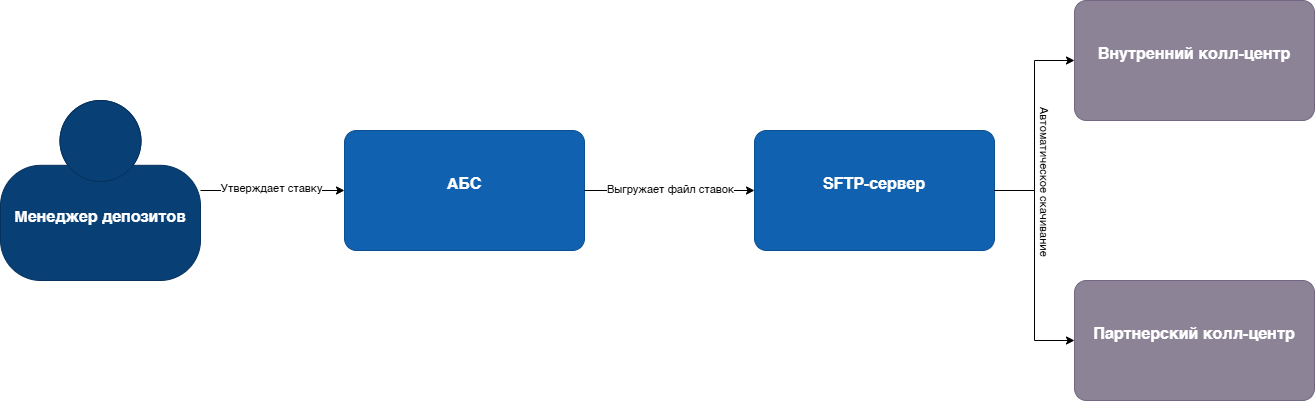

The diagram above was exported from draw.io. Its source (the exported page's mxGraphModel, read from the mxfile embedded in the PNG):
<mxGraphModel dx="1695" dy="1608" grid="1" gridSize="10" guides="1" tooltips="1" connect="1" arrows="1" fold="1" page="1" pageScale="1" pageWidth="827" pageHeight="1169" math="0" shadow="0">
  <root>
    <mxCell id="0" />
    <mxCell id="1" parent="0" />
    <mxCell id="kitMbu4iIQ4uf1WHwsJc-21" style="edgeStyle=orthogonalEdgeStyle;rounded=0;orthogonalLoop=1;jettySize=auto;html=1;entryX=0;entryY=0.5;entryDx=0;entryDy=0;entryPerimeter=0;" edge="1" parent="1" source="kitMbu4iIQ4uf1WHwsJc-20" target="kitMbu4iIQ4uf1WHwsJc-24">
      <mxGeometry relative="1" as="geometry">
        <mxPoint x="-200" y="150" as="targetPoint" />
      </mxGeometry>
    </mxCell>
    <mxCell id="kitMbu4iIQ4uf1WHwsJc-22" value="Утверждает ставку" style="edgeLabel;html=1;align=center;verticalAlign=middle;resizable=0;points=[];" vertex="1" connectable="0" parent="kitMbu4iIQ4uf1WHwsJc-21">
      <mxGeometry x="-0.0157" y="2" relative="1" as="geometry">
        <mxPoint as="offset" />
      </mxGeometry>
    </mxCell>
    <object placeholders="1" c4Name="Менеджер депозитов" c4Type="" c4Description="" label="&lt;font style=&quot;font-size: 16px&quot;&gt;&lt;b&gt;%c4Name%&lt;/b&gt;&lt;/font&gt;&lt;div&gt;%c4Type%&lt;/div&gt;&lt;br&gt;&lt;div&gt;&lt;font style=&quot;font-size: 11px&quot;&gt;&lt;font color=&quot;#cccccc&quot;&gt;%c4Description%&lt;/font&gt;&lt;/div&gt;" id="kitMbu4iIQ4uf1WHwsJc-20">
      <mxCell style="html=1;fontSize=11;dashed=0;whiteSpace=wrap;fillColor=#083F75;strokeColor=#06315C;fontColor=#ffffff;shape=mxgraph.c4.person2;align=center;metaEdit=1;points=[[0.5,0,0],[1,0.5,0],[1,0.75,0],[0.75,1,0],[0.5,1,0],[0.25,1,0],[0,0.75,0],[0,0.5,0]];resizable=0;" vertex="1" parent="1">
        <mxGeometry x="-514" y="60" width="200" height="180" as="geometry" />
      </mxCell>
    </object>
    <object placeholders="1" c4Name="АБС" c4Type="" c4Description="" label="&lt;font style=&quot;font-size: 16px&quot;&gt;&lt;b&gt;%c4Name%&lt;/b&gt;&lt;/font&gt;&lt;div&gt;%c4Type%&lt;/div&gt;&lt;br&gt;&lt;div&gt;&lt;font style=&quot;font-size: 11px&quot;&gt;&lt;font color=&quot;#cccccc&quot;&gt;%c4Description%&lt;/font&gt;&lt;/div&gt;" id="kitMbu4iIQ4uf1WHwsJc-24">
      <mxCell style="rounded=1;whiteSpace=wrap;html=1;labelBackgroundColor=none;fillColor=#1061B0;fontColor=#ffffff;align=center;arcSize=10;strokeColor=#0D5091;metaEdit=1;resizable=0;points=[[0.25,0,0],[0.5,0,0],[0.75,0,0],[1,0.25,0],[1,0.5,0],[1,0.75,0],[0.75,1,0],[0.5,1,0],[0.25,1,0],[0,0.75,0],[0,0.5,0],[0,0.25,0]];" vertex="1" parent="1">
        <mxGeometry x="-170" y="90" width="240" height="120" as="geometry" />
      </mxCell>
    </object>
    <object placeholders="1" c4Name="Внутренний колл-центр" c4Type="" c4Description="" label="&lt;font style=&quot;font-size: 16px&quot;&gt;&lt;b&gt;%c4Name%&lt;/b&gt;&lt;/font&gt;&lt;div&gt;%c4Type%&lt;/div&gt;&lt;br&gt;&lt;div&gt;&lt;font style=&quot;font-size: 11px&quot;&gt;&lt;font color=&quot;#cccccc&quot;&gt;%c4Description%&lt;/font&gt;&lt;/div&gt;" id="kitMbu4iIQ4uf1WHwsJc-25">
      <mxCell style="rounded=1;whiteSpace=wrap;html=1;labelBackgroundColor=none;fillColor=#8C8496;fontColor=#ffffff;align=center;arcSize=10;strokeColor=#736782;metaEdit=1;resizable=0;points=[[0.25,0,0],[0.5,0,0],[0.75,0,0],[1,0.25,0],[1,0.5,0],[1,0.75,0],[0.75,1,0],[0.5,1,0],[0.25,1,0],[0,0.75,0],[0,0.5,0],[0,0.25,0]];" vertex="1" parent="1">
        <mxGeometry x="560" y="-40" width="240" height="120" as="geometry" />
      </mxCell>
    </object>
    <object placeholders="1" c4Name="SFTP-сервер" c4Type="" c4Description="" label="&lt;font style=&quot;font-size: 16px&quot;&gt;&lt;b&gt;%c4Name%&lt;/b&gt;&lt;/font&gt;&lt;div&gt;%c4Type%&lt;/div&gt;&lt;br&gt;&lt;div&gt;&lt;font style=&quot;font-size: 11px&quot;&gt;&lt;font color=&quot;#cccccc&quot;&gt;%c4Description%&lt;/font&gt;&lt;/div&gt;" id="kitMbu4iIQ4uf1WHwsJc-26">
      <mxCell style="rounded=1;whiteSpace=wrap;html=1;labelBackgroundColor=none;fillColor=#1061B0;fontColor=#ffffff;align=center;arcSize=10;strokeColor=#0D5091;metaEdit=1;resizable=0;points=[[0.25,0,0],[0.5,0,0],[0.75,0,0],[1,0.25,0],[1,0.5,0],[1,0.75,0],[0.75,1,0],[0.5,1,0],[0.25,1,0],[0,0.75,0],[0,0.5,0],[0,0.25,0]];" vertex="1" parent="1">
        <mxGeometry x="240" y="90" width="240" height="120" as="geometry" />
      </mxCell>
    </object>
    <mxCell id="kitMbu4iIQ4uf1WHwsJc-27" style="edgeStyle=orthogonalEdgeStyle;rounded=0;orthogonalLoop=1;jettySize=auto;html=1;entryX=0;entryY=0.5;entryDx=0;entryDy=0;entryPerimeter=0;" edge="1" parent="1" source="kitMbu4iIQ4uf1WHwsJc-24" target="kitMbu4iIQ4uf1WHwsJc-26">
      <mxGeometry relative="1" as="geometry" />
    </mxCell>
    <mxCell id="kitMbu4iIQ4uf1WHwsJc-28" value="Выгружает файл ставок" style="edgeLabel;html=1;align=center;verticalAlign=middle;resizable=0;points=[];" vertex="1" connectable="0" parent="kitMbu4iIQ4uf1WHwsJc-27">
      <mxGeometry x="0.0138" y="1" relative="1" as="geometry">
        <mxPoint as="offset" />
      </mxGeometry>
    </mxCell>
    <object placeholders="1" c4Name="Партнерский колл-центр" c4Type="" c4Description="" label="&lt;font style=&quot;font-size: 16px&quot;&gt;&lt;b&gt;%c4Name%&lt;/b&gt;&lt;/font&gt;&lt;div&gt;%c4Type%&lt;/div&gt;&lt;br&gt;&lt;div&gt;&lt;font style=&quot;font-size: 11px&quot;&gt;&lt;font color=&quot;#cccccc&quot;&gt;%c4Description%&lt;/font&gt;&lt;/div&gt;" id="kitMbu4iIQ4uf1WHwsJc-29">
      <mxCell style="rounded=1;whiteSpace=wrap;html=1;labelBackgroundColor=none;fillColor=#8C8496;fontColor=#ffffff;align=center;arcSize=10;strokeColor=#736782;metaEdit=1;resizable=0;points=[[0.25,0,0],[0.5,0,0],[0.75,0,0],[1,0.25,0],[1,0.5,0],[1,0.75,0],[0.75,1,0],[0.5,1,0],[0.25,1,0],[0,0.75,0],[0,0.5,0],[0,0.25,0]];" vertex="1" parent="1">
        <mxGeometry x="560" y="240" width="240" height="120" as="geometry" />
      </mxCell>
    </object>
    <mxCell id="kitMbu4iIQ4uf1WHwsJc-30" style="edgeStyle=orthogonalEdgeStyle;rounded=0;orthogonalLoop=1;jettySize=auto;html=1;entryX=0;entryY=0.5;entryDx=0;entryDy=0;entryPerimeter=0;" edge="1" parent="1" source="kitMbu4iIQ4uf1WHwsJc-26" target="kitMbu4iIQ4uf1WHwsJc-25">
      <mxGeometry relative="1" as="geometry" />
    </mxCell>
    <mxCell id="kitMbu4iIQ4uf1WHwsJc-32" value="Автоматическое скачивание" style="edgeLabel;html=1;align=center;verticalAlign=middle;resizable=0;points=[];rotation=90;" vertex="1" connectable="0" parent="kitMbu4iIQ4uf1WHwsJc-30">
      <mxGeometry x="0.5476" y="-2" relative="1" as="geometry">
        <mxPoint x="8" y="113" as="offset" />
      </mxGeometry>
    </mxCell>
    <mxCell id="kitMbu4iIQ4uf1WHwsJc-31" style="edgeStyle=orthogonalEdgeStyle;rounded=0;orthogonalLoop=1;jettySize=auto;html=1;entryX=0;entryY=0.5;entryDx=0;entryDy=0;entryPerimeter=0;" edge="1" parent="1" source="kitMbu4iIQ4uf1WHwsJc-26" target="kitMbu4iIQ4uf1WHwsJc-29">
      <mxGeometry relative="1" as="geometry" />
    </mxCell>
  </root>
</mxGraphModel>